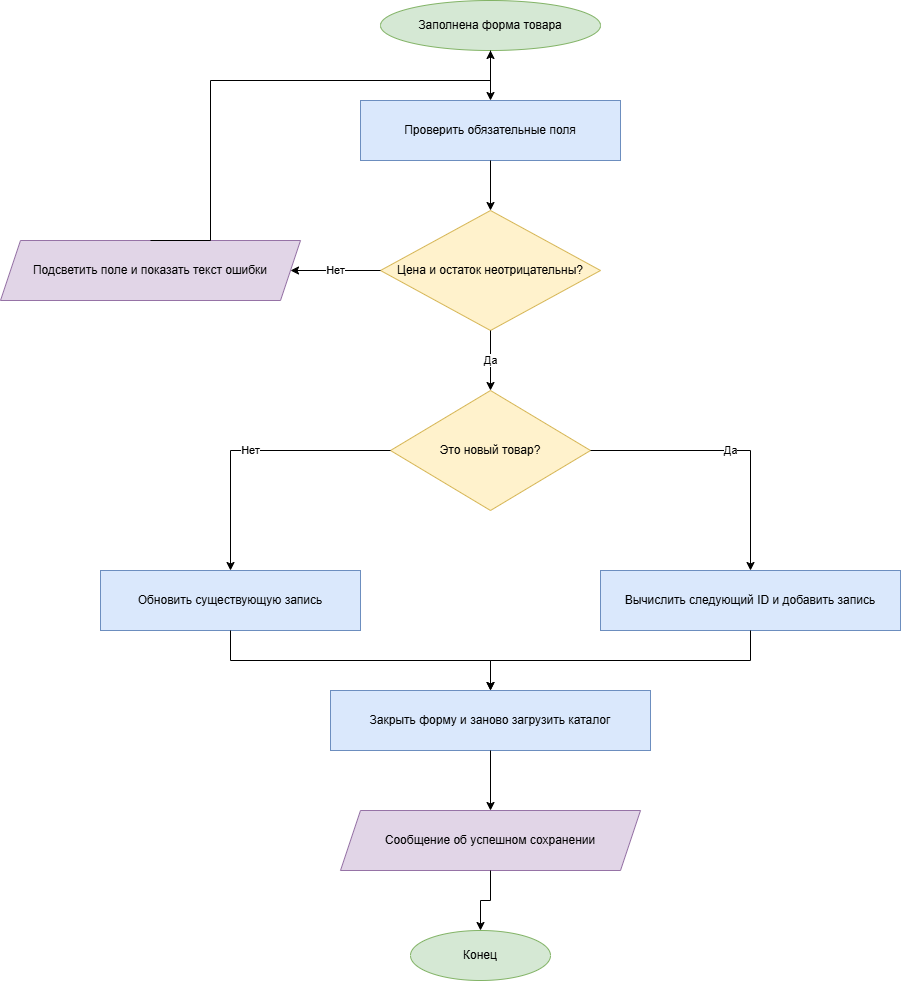

The diagram above was exported from draw.io. Its source (the exported page's mxGraphModel, read from the mxfile embedded in the PNG):
<mxGraphModel dx="1426" dy="849" grid="1" gridSize="10" guides="1" tooltips="1" connect="1" arrows="1" fold="1" page="1" pageScale="1" pageWidth="827" pageHeight="1169" math="0" shadow="0">
  <root>
    <mxCell id="0" />
    <mxCell id="1" parent="0" />
    <mxCell id="D8F0-wksNsPjx_q1sYp1-23" parent="1" style="ellipse;whiteSpace=wrap;html=1;fillColor=#d5e8d4;strokeColor=#82b366;" value="Заполнена форма товара" vertex="1">
      <mxGeometry height="50" width="220" x="520" y="200" as="geometry" />
    </mxCell>
    <mxCell id="D8F0-wksNsPjx_q1sYp1-24" parent="1" style="rounded=0;whiteSpace=wrap;html=1;fillColor=#dae8fc;strokeColor=#6c8ebf;" value="Проверить обязательные поля" vertex="1">
      <mxGeometry height="60" width="260" x="500" y="300" as="geometry" />
    </mxCell>
    <mxCell id="D8F0-wksNsPjx_q1sYp1-25" parent="1" style="rhombus;whiteSpace=wrap;html=1;fillColor=#fff2cc;strokeColor=#d6b656;" value="Цена и остаток неотрицательны?" vertex="1">
      <mxGeometry height="120" width="220" x="520" y="410" as="geometry" />
    </mxCell>
    <mxCell id="D8F0-wksNsPjx_q1sYp1-26" parent="1" style="shape=parallelogram;perimeter=parallelogramPerimeter;whiteSpace=wrap;html=1;fixedSize=1;fillColor=#e1d5e7;strokeColor=#9673a6;" value="Подсветить поле и показать текст ошибки" vertex="1">
      <mxGeometry height="60" width="300" x="140" y="440" as="geometry" />
    </mxCell>
    <mxCell id="D8F0-wksNsPjx_q1sYp1-27" parent="1" style="rhombus;whiteSpace=wrap;html=1;fillColor=#fff2cc;strokeColor=#d6b656;" value="Это новый товар?" vertex="1">
      <mxGeometry height="120" width="200" x="530" y="590" as="geometry" />
    </mxCell>
    <mxCell id="D8F0-wksNsPjx_q1sYp1-28" parent="1" style="rounded=0;whiteSpace=wrap;html=1;fillColor=#dae8fc;strokeColor=#6c8ebf;" value="Обновить существующую запись" vertex="1">
      <mxGeometry height="60" width="260" x="240" y="770" as="geometry" />
    </mxCell>
    <mxCell id="D8F0-wksNsPjx_q1sYp1-29" parent="1" style="rounded=0;whiteSpace=wrap;html=1;fillColor=#dae8fc;strokeColor=#6c8ebf;" value="Вычислить следующий ID и добавить запись" vertex="1">
      <mxGeometry height="60" width="300" x="740" y="770" as="geometry" />
    </mxCell>
    <mxCell id="D8F0-wksNsPjx_q1sYp1-30" parent="1" style="rounded=0;whiteSpace=wrap;html=1;fillColor=#dae8fc;strokeColor=#6c8ebf;" value="Закрыть форму и заново загрузить каталог" vertex="1">
      <mxGeometry height="60" width="320" x="470" y="890" as="geometry" />
    </mxCell>
    <mxCell id="D8F0-wksNsPjx_q1sYp1-31" parent="1" style="shape=parallelogram;perimeter=parallelogramPerimeter;whiteSpace=wrap;html=1;fixedSize=1;fillColor=#e1d5e7;strokeColor=#9673a6;" value="Сообщение об успешном сохранении" vertex="1">
      <mxGeometry height="60" width="300" x="480" y="1010" as="geometry" />
    </mxCell>
    <mxCell id="D8F0-wksNsPjx_q1sYp1-32" parent="1" style="ellipse;whiteSpace=wrap;html=1;fillColor=#d5e8d4;strokeColor=#82b366;" value="Конец" vertex="1">
      <mxGeometry height="50" width="140" x="550" y="1130" as="geometry" />
    </mxCell>
    <mxCell id="D8F0-wksNsPjx_q1sYp1-33" edge="1" parent="1" source="D8F0-wksNsPjx_q1sYp1-23" style="edgeStyle=orthogonalEdgeStyle;rounded=0;html=1;strokeColor=#000000;fontColor=#000000;endArrow=classic;" target="D8F0-wksNsPjx_q1sYp1-24">
      <mxGeometry relative="1" as="geometry" />
    </mxCell>
    <mxCell id="D8F0-wksNsPjx_q1sYp1-34" edge="1" parent="1" source="D8F0-wksNsPjx_q1sYp1-24" style="edgeStyle=orthogonalEdgeStyle;rounded=0;html=1;strokeColor=#000000;fontColor=#000000;endArrow=classic;" target="D8F0-wksNsPjx_q1sYp1-25">
      <mxGeometry relative="1" as="geometry" />
    </mxCell>
    <mxCell id="D8F0-wksNsPjx_q1sYp1-35" edge="1" parent="1" source="D8F0-wksNsPjx_q1sYp1-25" style="edgeStyle=orthogonalEdgeStyle;rounded=0;html=1;strokeColor=#000000;fontColor=#000000;endArrow=classic;" target="D8F0-wksNsPjx_q1sYp1-26" value="Нет">
      <mxGeometry relative="1" as="geometry" />
    </mxCell>
    <mxCell id="D8F0-wksNsPjx_q1sYp1-36" edge="1" parent="1" source="D8F0-wksNsPjx_q1sYp1-25" style="edgeStyle=orthogonalEdgeStyle;rounded=0;html=1;strokeColor=#000000;fontColor=#000000;endArrow=classic;" target="D8F0-wksNsPjx_q1sYp1-27" value="Да">
      <mxGeometry relative="1" as="geometry" />
    </mxCell>
    <mxCell id="D8F0-wksNsPjx_q1sYp1-37" edge="1" parent="1" source="D8F0-wksNsPjx_q1sYp1-27" style="edgeStyle=orthogonalEdgeStyle;rounded=0;html=1;strokeColor=#000000;fontColor=#000000;endArrow=classic;" target="D8F0-wksNsPjx_q1sYp1-28" value="Нет">
      <mxGeometry relative="1" as="geometry" />
    </mxCell>
    <mxCell id="D8F0-wksNsPjx_q1sYp1-38" edge="1" parent="1" source="D8F0-wksNsPjx_q1sYp1-27" style="edgeStyle=orthogonalEdgeStyle;rounded=0;html=1;strokeColor=#000000;fontColor=#000000;endArrow=classic;" target="D8F0-wksNsPjx_q1sYp1-29" value="Да">
      <mxGeometry relative="1" as="geometry" />
    </mxCell>
    <mxCell id="D8F0-wksNsPjx_q1sYp1-39" edge="1" parent="1" source="D8F0-wksNsPjx_q1sYp1-28" style="edgeStyle=orthogonalEdgeStyle;rounded=0;html=1;strokeColor=#000000;fontColor=#000000;endArrow=classic;" target="D8F0-wksNsPjx_q1sYp1-30">
      <mxGeometry relative="1" as="geometry" />
    </mxCell>
    <mxCell id="D8F0-wksNsPjx_q1sYp1-40" edge="1" parent="1" source="D8F0-wksNsPjx_q1sYp1-29" style="edgeStyle=orthogonalEdgeStyle;rounded=0;html=1;strokeColor=#000000;fontColor=#000000;endArrow=classic;" target="D8F0-wksNsPjx_q1sYp1-30">
      <mxGeometry relative="1" as="geometry" />
    </mxCell>
    <mxCell id="D8F0-wksNsPjx_q1sYp1-41" edge="1" parent="1" source="D8F0-wksNsPjx_q1sYp1-30" style="edgeStyle=orthogonalEdgeStyle;rounded=0;html=1;strokeColor=#000000;fontColor=#000000;endArrow=classic;" target="D8F0-wksNsPjx_q1sYp1-31">
      <mxGeometry relative="1" as="geometry" />
    </mxCell>
    <mxCell id="D8F0-wksNsPjx_q1sYp1-42" edge="1" parent="1" source="D8F0-wksNsPjx_q1sYp1-31" style="edgeStyle=orthogonalEdgeStyle;rounded=0;html=1;strokeColor=#000000;fontColor=#000000;endArrow=classic;" target="D8F0-wksNsPjx_q1sYp1-32">
      <mxGeometry relative="1" as="geometry" />
    </mxCell>
    <mxCell id="D8F0-wksNsPjx_q1sYp1-43" edge="1" parent="1" source="D8F0-wksNsPjx_q1sYp1-26" style="edgeStyle=orthogonalEdgeStyle;rounded=0;html=1;strokeColor=#000000;fontColor=#000000;endArrow=classic;exitX=0.5;exitY=0;entryX=0.5;entryY=1;" target="D8F0-wksNsPjx_q1sYp1-23">
      <mxGeometry relative="1" as="geometry">
        <Array as="points">
          <mxPoint x="350" y="280" />
          <mxPoint x="630" y="280" />
        </Array>
      </mxGeometry>
    </mxCell>
  </root>
</mxGraphModel>